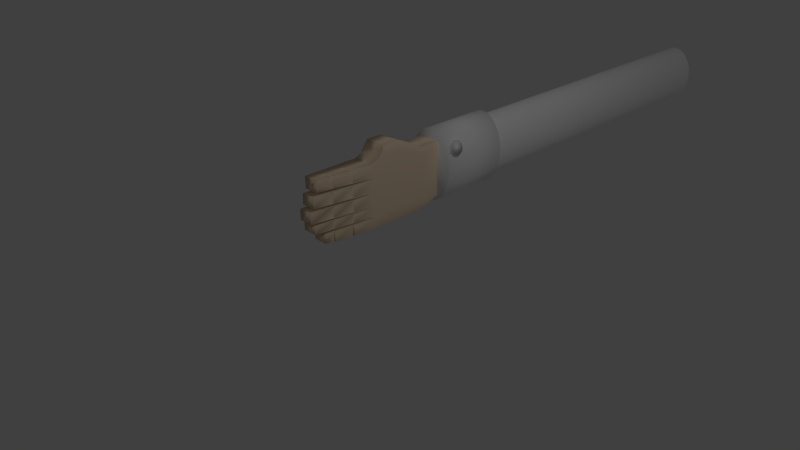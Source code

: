 # Source: hand.blend  (saved by Blender 2.73.0; exported with 4.5.12 LTS)
import bpy
from mathutils import Matrix  # noqa: F401  (used for matrix-valued properties, if any)

bpy.ops.wm.read_factory_settings(use_empty=True)
scene = bpy.context.scene
scene.name = 'Scene'

# ---- collections
col_collection_1 = bpy.data.collections.new('Collection 1'); scene.collection.children.link(col_collection_1)

# ---- materials (node trees are filled in below, after node groups)
mat_material_001 = bpy.data.materials.new('Material.001')
mat_material_001.alpha_threshold = 0.0
mat_material_001.use_transparent_shadow = False
mat_material_001.diffuse_color = (1.0, 1.0, 1.0, 1.0)
mat_material_001.roughness = 0.5
mat_material_001.specular_intensity = 1.0
mat_material = bpy.data.materials.new('Material')
mat_material.alpha_threshold = 0.0
mat_material.use_transparent_shadow = False
mat_material.diffuse_color = (1.0, 0.7858, 0.5674, 1.0)
mat_material.specular_color = (1.0, 0.7858, 0.5674)
mat_material.roughness = 0.5
mat_material.specular_intensity = 1.0

# ---- material node trees

# ---- world
world_world = bpy.data.worlds.new('World'); scene.world = world_world
world_world.color = (0.05088, 0.05088, 0.05088)
world_world.use_sun_shadow = False
world_world.sun_shadow_jitter_overblur = 0.0
world_world.cycles.sampling_method = 'MANUAL'
world_world.cycles.sample_map_resolution = 256

# ---- cameras
cam_camera = bpy.data.cameras.new('Camera')
cam_camera.clip_end = 100.0
cam_camera.lens = 35.0
cam_camera.sensor_width = 32.0
cam_camera.sensor_height = 18.0
cam_camera.ortho_scale = 7.314
cam_camera.dof.focus_distance = 0.0
cam_camera.dof.aperture_fstop = 128.0

# ---- lights
light_lamp = bpy.data.lights.new('Lamp', 'POINT')
light_lamp.transmission_factor = 0.0
light_lamp.cutoff_distance = 30.0
light_lamp.energy = 100.0
light_lamp.shadow_buffer_clip_start = 1.001
light_lamp.shadow_soft_size = 0.1
light_lamp.shadow_maximum_resolution = 0.006
light_lamp.use_absolute_resolution = True
light_lamp.cycles.use_multiple_importance_sampling = False

# ---- meshes
me_cylinder_002 = bpy.data.meshes.new('Cylinder.002')
me_cylinder_002.from_pydata([(0.0, 1.0, -1.0), (0.0, 1.0, 1.0), (0.1951, 0.9808, -1.0), (0.1951, 0.9808, 1.0), (0.3827, 0.9239, -1.0), (0.3827, 0.9239, 1.0), (0.5556, 0.8315, -1.0), (0.5556, 0.8315, 1.0), (0.7071, 0.7071, -1.0), (0.7071, 0.7071, 1.0), (0.8315, 0.5556, -1.0), (0.8315, 0.5556, 1.0), (0.9239, 0.3827, -1.0), (0.9239, 0.3827, 1.0), (0.9808, 0.1951, -1.0), (0.9808, 0.1951, 1.0), (1.0, 7.55e-08, -1.0), (1.0, 7.55e-08, 1.0), (0.9808, -0.1951, -1.0), (0.9808, -0.1951, 1.0), (0.9239, -0.3827, -1.0), (0.9239, -0.3827, 1.0), (0.8315, -0.5556, -1.0), (0.8315, -0.5556, 1.0), (0.7071, -0.7071, -1.0), (0.7071, -0.7071, 1.0), (0.5556, -0.8315, -1.0), (0.5556, -0.8315, 1.0), (0.3827, -0.9239, -1.0), (0.3827, -0.9239, 1.0), (0.1951, -0.9808, -1.0), (0.1951, -0.9808, 1.0), (-3.258e-07, -1.0, -1.0), (-3.258e-07, -1.0, 1.0), (-0.1951, -0.9808, -1.0), (-0.1951, -0.9808, 1.0), (-0.3827, -0.9239, -1.0), (-0.3827, -0.9239, 1.0), (-0.5556, -0.8315, -1.0), (-0.5556, -0.8315, 1.0), (-0.7071, -0.7071, -1.0), (-0.7071, -0.7071, 1.0), (-0.8315, -0.5556, -1.0), (-0.8315, -0.5556, 1.0), (-0.9239, -0.3827, -1.0), (-0.9239, -0.3827, 1.0), (-0.9808, -0.1951, -1.0), (-0.9808, -0.1951, 1.0), (-1.0, 9.656e-07, -1.0), (-1.0, 9.656e-07, 1.0), (-0.9808, 0.1951, -1.0), (-0.9808, 0.1951, 1.0), (-0.9239, 0.3827, -1.0), (-0.9239, 0.3827, 1.0), (-0.8315, 0.5556, -1.0), (-0.8315, 0.5556, 1.0), (-0.7071, 0.7071, -1.0), (-0.7071, 0.7071, 1.0), (-0.5556, 0.8315, -1.0), (-0.5556, 0.8315, 1.0), (-0.3827, 0.9239, -1.0), (-0.3827, 0.9239, 1.0), (-0.1951, 0.9808, -1.0), (-0.1951, 0.9808, 1.0)], [], [(0, 1, 3, 2), (2, 3, 5, 4), (4, 5, 7, 6), (6, 7, 9, 8), (8, 9, 11, 10), (10, 11, 13, 12), (12, 13, 15, 14), (14, 15, 17, 16), (16, 17, 19, 18), (18, 19, 21, 20), (20, 21, 23, 22), (22, 23, 25, 24), (24, 25, 27, 26), (26, 27, 29, 28), (28, 29, 31, 30), (30, 31, 33, 32), (32, 33, 35, 34), (34, 35, 37, 36), (36, 37, 39, 38), (38, 39, 41, 40), (40, 41, 43, 42), (42, 43, 45, 44), (44, 45, 47, 46), (46, 47, 49, 48), (48, 49, 51, 50), (50, 51, 53, 52), (52, 53, 55, 54), (54, 55, 57, 56), (56, 57, 59, 58), (58, 59, 61, 60), (3, 1, 63, 61, 59, 57, 55, 53, 51, 49, 47, 45, 43, 41, 39, 37, 35, 33, 31, 29, 27, 25, 23, 21, 19, 17, 15, 13, 11, 9, 7, 5), (62, 63, 1, 0), (60, 61, 63, 62), (0, 2, 4, 6, 8, 10, 12, 14, 16, 18, 20, 22, 24, 26, 28, 30, 32, 34, 36, 38, 40, 42, 44, 46, 48, 50, 52, 54, 56, 58, 60, 62)])
me_cylinder_002.polygons.foreach_set('use_smooth', [True] * 34)
me_cylinder_002.materials.append(mat_material_001)
me_cylinder_002.use_remesh_preserve_volume = False
me_cylinder_002.use_remesh_preserve_attributes = False
me_cylinder_002.use_mirror_vertex_groups = False
me_cylinder_002.update()
me_cylinder_001 = bpy.data.meshes.new('Cylinder.001')
me_cylinder_001.from_pydata([(0.0, 1.0, -1.0), (0.0, 1.0, 1.0), (0.1951, 0.9808, -1.0), (0.1951, 0.9808, 1.0), (0.3827, 0.9239, -1.0), (0.3827, 0.9239, 1.0), (0.5556, 0.8315, -1.0), (0.5556, 0.8315, 1.0), (0.7071, 0.7071, -1.0), (0.7071, 0.7071, 1.0), (0.8315, 0.5556, -1.0), (0.8315, 0.5556, 1.0), (0.9239, 0.3827, -1.0), (0.9239, 0.3827, 1.0), (0.9808, 0.1951, -1.0), (0.9808, 0.1951, 1.0), (1.0, 7.55e-08, -1.0), (1.0, 7.55e-08, 1.0), (0.9808, -0.1951, -1.0), (0.9808, -0.1951, 1.0), (0.9239, -0.3827, -1.0), (0.9239, -0.3827, 1.0), (0.8315, -0.5556, -1.0), (0.8315, -0.5556, 1.0), (0.7071, -0.7071, -1.0), (0.7071, -0.7071, 1.0), (0.5556, -0.8315, -1.0), (0.5556, -0.8315, 1.0), (0.3827, -0.9239, -1.0), (0.3827, -0.9239, 1.0), (0.1951, -0.9808, -1.0), (0.1951, -0.9808, 1.0), (-3.258e-07, -1.0, -1.0), (-3.258e-07, -1.0, 1.0), (-0.1951, -0.9808, -1.0), (-0.1951, -0.9808, 1.0), (-0.3827, -0.9239, -1.0), (-0.3827, -0.9239, 1.0), (-0.5556, -0.8315, -1.0), (-0.5556, -0.8315, 1.0), (-0.7071, -0.7071, -1.0), (-0.7071, -0.7071, 1.0), (-0.8315, -0.5556, -1.0), (-0.8315, -0.5556, 1.0), (-0.9239, -0.3827, -1.0), (-0.9239, -0.3827, 1.0), (-0.9808, -0.1951, -1.0), (-0.9808, -0.1951, 1.0), (-1.0, 9.656e-07, -1.0), (-1.0, 9.656e-07, 1.0), (-0.9808, 0.1951, -1.0), (-0.9808, 0.1951, 1.0), (-0.9239, 0.3827, -1.0), (-0.9239, 0.3827, 1.0), (-0.8315, 0.5556, -1.0), (-0.8315, 0.5556, 1.0), (-0.7071, 0.7071, -1.0), (-0.7071, 0.7071, 1.0), (-0.5556, 0.8315, -1.0), (-0.5556, 0.8315, 1.0), (-0.3827, 0.9239, -1.0), (-0.3827, 0.9239, 1.0), (-0.1951, 0.9808, -1.0), (-0.1951, 0.9808, 1.0)], [], [(0, 1, 3, 2), (2, 3, 5, 4), (4, 5, 7, 6), (6, 7, 9, 8), (8, 9, 11, 10), (10, 11, 13, 12), (12, 13, 15, 14), (14, 15, 17, 16), (16, 17, 19, 18), (18, 19, 21, 20), (20, 21, 23, 22), (22, 23, 25, 24), (24, 25, 27, 26), (26, 27, 29, 28), (28, 29, 31, 30), (30, 31, 33, 32), (32, 33, 35, 34), (34, 35, 37, 36), (36, 37, 39, 38), (38, 39, 41, 40), (40, 41, 43, 42), (42, 43, 45, 44), (44, 45, 47, 46), (46, 47, 49, 48), (48, 49, 51, 50), (50, 51, 53, 52), (52, 53, 55, 54), (54, 55, 57, 56), (56, 57, 59, 58), (58, 59, 61, 60), (3, 1, 63, 61, 59, 57, 55, 53, 51, 49, 47, 45, 43, 41, 39, 37, 35, 33, 31, 29, 27, 25, 23, 21, 19, 17, 15, 13, 11, 9, 7, 5), (62, 63, 1, 0), (60, 61, 63, 62), (0, 2, 4, 6, 8, 10, 12, 14, 16, 18, 20, 22, 24, 26, 28, 30, 32, 34, 36, 38, 40, 42, 44, 46, 48, 50, 52, 54, 56, 58, 60, 62)])
me_cylinder_001.polygons.foreach_set('use_smooth', [True] * 34)
me_cylinder_001.materials.append(mat_material_001)
me_cylinder_001.use_remesh_preserve_volume = False
me_cylinder_001.use_remesh_preserve_attributes = False
me_cylinder_001.use_mirror_vertex_groups = False
me_cylinder_001.update()
me_cylinder = bpy.data.meshes.new('Cylinder')
me_cylinder.from_pydata([(0.0, 1.0, -1.0), (0.0, 1.0, 1.0), (0.1951, 0.9808, -1.0), (0.1951, 0.9808, 1.0), (0.3827, 0.9239, -1.0), (0.3827, 0.9239, 1.0), (0.5556, 0.8315, -1.0), (0.5556, 0.8315, 1.0), (0.7071, 0.7071, -1.0), (0.7071, 0.7071, 1.0), (0.8315, 0.5556, -1.0), (0.8315, 0.5556, 1.0), (0.9239, 0.3827, -1.0), (0.9239, 0.3827, 1.0), (0.9808, 0.1951, -1.0), (0.9808, 0.1951, 1.0), (1.0, 7.55e-08, -1.0), (1.0, 7.55e-08, 1.0), (0.9808, -0.1951, -1.0), (0.9808, -0.1951, 1.0), (0.9239, -0.3827, -1.0), (0.9239, -0.3827, 1.0), (0.8315, -0.5556, -1.0), (0.8315, -0.5556, 1.0), (0.7071, -0.7071, -1.0), (0.7071, -0.7071, 1.0), (0.5556, -0.8315, -1.0), (0.5556, -0.8315, 1.0), (0.3827, -0.9239, -1.0), (0.3827, -0.9239, 1.0), (0.1951, -0.9808, -1.0), (0.1951, -0.9808, 1.0), (-3.258e-07, -1.0, -1.0), (-3.258e-07, -1.0, 1.0), (-0.1951, -0.9808, -1.0), (-0.1951, -0.9808, 1.0), (-0.3827, -0.9239, -1.0), (-0.3827, -0.9239, 1.0), (-0.5556, -0.8315, -1.0), (-0.5556, -0.8315, 1.0), (-0.7071, -0.7071, -1.0), (-0.7071, -0.7071, 1.0), (-0.8315, -0.5556, -1.0), (-0.8315, -0.5556, 1.0), (-0.9239, -0.3827, -1.0), (-0.9239, -0.3827, 1.0), (-0.9808, -0.1951, -1.0), (-0.9808, -0.1951, 1.0), (-1.0, 9.656e-07, -1.0), (-1.0, 9.656e-07, 1.0), (-0.9808, 0.1951, -1.0), (-0.9808, 0.1951, 1.0), (-0.9239, 0.3827, -1.0), (-0.9239, 0.3827, 1.0), (-0.8315, 0.5556, -1.0), (-0.8315, 0.5556, 1.0), (-0.7071, 0.7071, -1.0), (-0.7071, 0.7071, 1.0), (-0.5556, 0.8315, -1.0), (-0.5556, 0.8315, 1.0), (-0.3827, 0.9239, -1.0), (-0.3827, 0.9239, 1.0), (-0.1951, 0.9808, -1.0), (-0.1951, 0.9808, 1.0)], [], [(0, 1, 3, 2), (2, 3, 5, 4), (4, 5, 7, 6), (6, 7, 9, 8), (8, 9, 11, 10), (10, 11, 13, 12), (12, 13, 15, 14), (14, 15, 17, 16), (16, 17, 19, 18), (18, 19, 21, 20), (20, 21, 23, 22), (22, 23, 25, 24), (24, 25, 27, 26), (26, 27, 29, 28), (28, 29, 31, 30), (30, 31, 33, 32), (32, 33, 35, 34), (34, 35, 37, 36), (36, 37, 39, 38), (38, 39, 41, 40), (40, 41, 43, 42), (42, 43, 45, 44), (44, 45, 47, 46), (46, 47, 49, 48), (48, 49, 51, 50), (50, 51, 53, 52), (52, 53, 55, 54), (54, 55, 57, 56), (56, 57, 59, 58), (58, 59, 61, 60), (3, 1, 63, 61, 59, 57, 55, 53, 51, 49, 47, 45, 43, 41, 39, 37, 35, 33, 31, 29, 27, 25, 23, 21, 19, 17, 15, 13, 11, 9, 7, 5), (62, 63, 1, 0), (60, 61, 63, 62), (0, 2, 4, 6, 8, 10, 12, 14, 16, 18, 20, 22, 24, 26, 28, 30, 32, 34, 36, 38, 40, 42, 44, 46, 48, 50, 52, 54, 56, 58, 60, 62)])
me_cylinder.polygons.foreach_set('use_smooth', [True] * 34)
me_cylinder.materials.append(mat_material_001)
me_cylinder.use_remesh_preserve_volume = False
me_cylinder.use_remesh_preserve_attributes = False
me_cylinder.use_mirror_vertex_groups = False
me_cylinder.update()
me_cube_001 = bpy.data.meshes.new('Cube.001')
me_cube_001.from_pydata([(-1.0, -0.8, -1.0), (-1.467, 0.9799, -0.7674), (1.0, 1.0, -0.7674), (0.3333, -0.8, -1.0), (-1.0, -0.9, 1.0), (-1.0, 1.0, 1.0), (1.0, 1.0, 1.0), (0.3333, -0.9, 1.0), (-1.0, 0.7122, 1.0), (-1.713, 0.6827, -1.0), (1.0, 0.7122, 1.0), (1.0, 0.7122, -1.0), (-1.667, 0.2909, -1.0), (1.0, 0.2909, 1.465), (-1.0, 0.2909, 1.465), (1.0, 0.2909, -1.0), (-1.0, -0.1298, -1.0), (1.0, -0.1298, 1.0), (-1.0, -0.1298, 1.0), (1.0, -0.1298, -1.0), (-1.0, 0.07093, 1.454), (1.0, 0.07093, -1.0), (-1.667, 0.07093, -1.0), (1.0, 0.07093, 1.454), (-1.0, -0.9, 0.6371), (-1.467, 0.9799, 0.6371), (1.0, 1.0, 0.6371), (0.3333, -0.9, 0.6371), (1.0, 0.7122, 0.6371), (-1.713, 0.6827, 0.6638), (-1.667, 0.2909, 1.018), (1.0, 0.2909, 1.018), (-1.0, -0.1298, 0.6371), (1.0, -0.1298, 0.6371), (1.0, 0.07093, 1.009), (-1.667, 0.07093, 1.009), (-1.467, 0.9799, 0.5652), (1.0, 1.0, 0.5652), (1.0, -0.1, 0.5652), (1.0, 0.7122, 0.5652), (-1.713, 0.6827, 0.5907), (-1.667, 0.2909, 0.9292), (1.0, 0.2909, 0.9292), (-1.0, -0.1298, 0.5652), (1.0, -0.1298, 0.5652), (1.0, 0.07093, 0.9209), (-1.667, 0.07093, 0.9209), (-1.0, -0.1, 0.5652), (-1.467, 0.9799, 0.5115), (1.0, 1.0, 0.5115), (0.3333, -0.95, 0.5115), (1.0, 0.7122, 0.5115), (-1.713, 0.6827, 0.5361), (-1.667, 0.2909, 0.863), (1.0, 0.2909, 0.863), (-1.0, -0.1298, 0.5115), (1.0, -0.1298, 0.5115), (1.0, 0.07093, 0.8549), (-1.667, 0.07093, 0.8549), (-1.0, -0.95, 0.5115), (-1.467, 0.9799, 0.1334), (1.0, 1.0, 0.1334), (1.0, -0.2, 0.1334), (1.0, 0.7122, 0.1334), (-1.713, 0.6827, 0.1519), (-1.667, 0.2909, 0.397), (1.0, 0.2909, 0.397), (-1.0, -0.1298, 0.1334), (1.0, -0.1298, 0.1334), (1.0, 0.07093, 0.3909), (-1.667, 0.07093, 0.3909), (-1.0, -0.2, 0.1334), (-1.467, 0.9799, -0.2912), (1.0, 1.0, -0.2912), (1.0, -0.2, -0.2912), (1.0, 0.7122, -0.2912), (-1.713, 0.6827, -0.2797), (-1.667, 0.2909, -0.1264), (1.0, 0.2909, -0.1264), (-1.0, -0.1298, -0.2912), (1.0, -0.1298, -0.2912), (1.0, 0.07093, -0.1301), (-1.667, 0.07093, -0.1301), (-1.0, -0.2, -0.2912), (-1.467, 0.9799, -0.6447), (1.0, 1.0, -0.6447), (1.0, -0.1, -0.6447), (1.0, 0.7122, -0.6447), (-1.713, 0.6827, -0.6389), (-1.667, 0.2909, -0.5621), (1.0, 0.2909, -0.5621), (-1.0, -0.1298, -0.6447), (1.0, -0.1298, -0.6447), (1.0, 0.07093, -0.564), (-1.667, 0.07093, -0.564), (-1.0, -0.1, -0.6447), (-1.0, -0.95, -0.3391), (-1.467, 0.9799, -0.3391), (1.0, 1.0, -0.3391), (0.3333, -0.95, -0.3391), (1.0, 0.7122, -0.3391), (-1.713, 0.6827, -0.3283), (-1.667, 0.2909, -0.1854), (1.0, 0.2909, -0.1854), (-1.0, -0.1298, -0.3391), (1.0, -0.1298, -0.3391), (1.0, 0.07093, -0.1889), (-1.667, 0.07093, -0.1889), (-1.0, -1.0, -0.247), (-1.467, 0.9799, -0.247), (1.0, 1.0, -0.247), (0.3333, -1.0, -0.247), (1.0, 0.7122, -0.247), (-1.713, 0.6827, -0.2348), (-1.667, 0.2909, -0.0719), (1.0, 0.2909, -0.0719), (-1.0, -0.1298, -0.247), (1.0, -0.1298, -0.247), (1.0, 0.07093, -0.07592), (-1.667, 0.07093, -0.07592), (-1.0, -1.0, 0.0856), (-1.467, 0.9799, 0.0856), (1.0, 1.0, 0.0856), (0.3333, -1.0, 0.0856), (1.0, 0.7122, 0.0856), (-1.713, 0.6827, 0.1033), (-1.667, 0.2909, 0.3381), (1.0, 0.2909, 0.3381), (-1.0, -0.1298, 0.0856), (1.0, -0.1298, 0.0856), (1.0, 0.07093, 0.3323), (-1.667, 0.07093, 0.3323), (-1.0, -0.95, 0.1846), (-1.467, 0.9799, 0.1846), (1.0, 1.0, 0.1846), (0.3333, -0.95, 0.1846), (1.0, 0.7122, 0.1846), (-1.713, 0.6827, 0.2039), (-1.667, 0.2909, 0.4601), (1.0, 0.2909, 0.4601), (-1.0, -0.1298, 0.1846), (1.0, -0.1298, 0.1846), (1.0, 0.07093, 0.4538), (-1.667, 0.07093, 0.4538), (-1.467, 0.9799, -0.6945), (1.0, 1.0, -0.6945), (0.3333, -0.8, -0.6945), (1.0, 0.7122, -0.6945), (-1.713, 0.6827, -0.6895), (-1.667, 0.2909, -0.6234), (1.0, 0.2909, -0.6234), (-1.0, -0.1298, -0.6945), (1.0, -0.1298, -0.6945), (1.0, 0.07093, -0.625), (-1.667, 0.07093, -0.625), (-1.0, -0.8, -0.6945), (-1.467, 0.9799, -0.5926), (1.0, 1.0, -0.5926), (0.3333, -0.95, -0.5926), (1.0, 0.7122, -0.5926), (-1.713, 0.6827, -0.586), (-1.667, 0.2909, -0.4979), (1.0, 0.2909, -0.4979), (-1.0, -0.1298, -0.5926), (1.0, -0.1298, -0.5926), (1.0, 0.07093, -0.5001), (-1.667, 0.07093, -0.5001), (-1.0, -0.95, -0.5926), (-1.0, -0.4131, -1.0), (0.7162, -0.4131, 1.0), (-1.0, -0.4131, 1.0), (0.7162, -0.4131, -1.0), (-1.0, -0.4131, 0.6371), (0.7162, -0.4131, 0.6371), (-1.0, -0.1201, 0.5652), (1.0, -0.1201, 0.5652), (-1.0, -0.4131, 0.5115), (0.7162, -0.4131, 0.5115), (-1.0, -0.1526, 0.1334), (1.0, -0.1526, 0.1334), (-1.0, -0.1526, -0.2912), (1.0, -0.1526, -0.2912), (-1.0, -0.1201, -0.6447), (1.0, -0.1201, -0.6447), (0.7162, -0.4131, -0.3391), (-1.0, -0.4131, -0.3391), (0.7162, -0.4131, -0.247), (-1.0, -0.4131, -0.247), (-1.0, -0.4131, 0.0856), (0.7162, -0.4131, 0.0856), (0.7162, -0.4131, 0.1846), (-1.0, -0.4131, 0.1846), (-1.0, -0.4131, -0.6945), (0.7162, -0.4131, -0.6945), (0.7162, -0.4131, -0.5926), (-1.0, -0.4131, -0.5926), (-1.0, -0.6908, -1.0), (0.5035, -0.6906, 1.0), (-1.0, -0.6908, 0.6371), (-1.0, -0.1106, 0.5652), (-1.0, -0.6908, 0.5115), (-1.0, -0.175, 0.1334), (-1.0, -0.175, -0.2912), (-1.0, -0.1106, -0.6447), (-1.0, -0.6908, -0.3391), (-1.0, -0.6908, -0.247), (-1.0, -0.6908, 0.0856), (-1.0, -0.6908, 0.1846), (-1.0, -0.6908, -0.6945), (-1.0, -0.6908, -0.5926), (-1.0, -0.6908, 1.0), (0.5035, -0.691, -1.0), (0.5035, -0.6907, 0.6371), (1.0, -0.1106, 0.5652), (0.5035, -0.6907, 0.5115), (1.0, -0.175, 0.1334), (1.0, -0.175, -0.2912), (1.0, -0.1106, -0.6447), (0.5035, -0.6909, -0.3391), (0.5035, -0.6909, -0.247), (0.5035, -0.6908, 0.0856), (0.5035, -0.6908, 0.1846), (0.5035, -0.691, -0.6945), (0.5035, -0.6909, -0.5926), (-1.0, -0.3915, 1.0), (0.7995, -0.3915, -1.0), (0.7995, -0.3915, 0.6371), (1.0, -0.1208, 0.5652), (0.7995, -0.3915, 0.5115), (1.0, -0.1509, 0.1334), (1.0, -0.1509, -0.2912), (1.0, -0.1208, -0.6447), (0.7995, -0.3915, -0.3391), (0.7995, -0.3915, -0.247), (0.7995, -0.3915, 0.0856), (0.7995, -0.3915, 0.1846), (0.7995, -0.3915, -0.6945), (0.7995, -0.3915, -0.5926), (-1.0, -0.3915, -1.0), (0.7995, -0.3915, 1.0), (-1.0, -0.3915, 0.6371), (-1.0, -0.1208, 0.5652), (-1.0, -0.3915, 0.5115), (-1.0, -0.1509, 0.1334), (-1.0, -0.1509, -0.2912), (-1.0, -0.1208, -0.6447), (-1.0, -0.3915, -0.3391), (-1.0, -0.3915, -0.247), (-1.0, -0.3915, 0.0856), (-1.0, -0.3915, 0.1846), (-1.0, -0.3915, -0.6945), (-1.0, -0.3915, -0.5926), (-1.0, -0.4339, 1.0), (0.767, -0.4339, -1.0), (0.767, -0.4339, 0.6371), (1.0, -0.1194, 0.5652), (0.767, -0.4339, 0.5115), (1.0, -0.1543, 0.1334), (1.0, -0.1543, -0.2912), (1.0, -0.1194, -0.6447), (0.767, -0.4339, -0.3391), (0.767, -0.4339, -0.247), (0.767, -0.4339, 0.0856), (0.767, -0.4339, 0.1846), (0.767, -0.4339, -0.6945), (0.767, -0.4339, -0.5926), (-1.0, -0.4339, -1.0), (0.767, -0.4339, 1.0), (-1.0, -0.4339, 0.6371), (-1.0, -0.1194, 0.5652), (-1.0, -0.4339, 0.5115), (-1.0, -0.1543, 0.1334), (-1.0, -0.1543, -0.2912), (-1.0, -0.1194, -0.6447), (-1.0, -0.4339, -0.3391), (-1.0, -0.4339, -0.247), (-1.0, -0.4339, 0.0856), (-1.0, -0.4339, 0.1846), (-1.0, -0.4339, -0.6945), (-1.0, -0.4339, -0.5926), (-1.0, -0.6727, -1.0), (0.5841, -0.6727, 1.0), (-1.0, -0.6727, 0.6371), (-1.0, -0.1112, 0.5652), (-1.0, -0.6727, 0.5115), (-1.0, -0.1736, 0.1334), (-1.0, -0.1736, -0.2912), (-1.0, -0.1112, -0.6447), (-1.0, -0.6727, -0.3391), (-1.0, -0.6727, -0.247), (-1.0, -0.6727, 0.0856), (-1.0, -0.6727, 0.1846), (-1.0, -0.6727, -0.6945), (-1.0, -0.6727, -0.5926), (-1.0, -0.6727, 1.0), (0.5841, -0.6727, -1.0), (0.5841, -0.6727, 0.6371), (1.0, -0.1112, 0.5652), (0.5841, -0.6727, 0.5115), (1.0, -0.1736, 0.1334), (1.0, -0.1736, -0.2912), (1.0, -0.1112, -0.6447), (0.5841, -0.6727, -0.3391), (0.5841, -0.6727, -0.247), (0.5841, -0.6727, 0.0856), (0.5841, -0.6727, 0.1846), (0.5841, -0.6727, -0.6945), (0.5841, -0.6727, -0.5926), (-1.0, -0.6993, -1.0), (0.5517, -0.7071, 1.0), (-1.0, -0.7071, 0.6371), (-1.0, -0.1098, 0.5652), (-1.0, -0.711, 0.5115), (-1.0, -0.177, 0.1334), (-1.0, -0.177, -0.2912), (-1.0, -0.1098, -0.6447), (-1.0, -0.711, -0.3391), (-1.0, -0.7149, -0.247), (-1.0, -0.7149, 0.0856), (-1.0, -0.711, 0.1846), (-1.0, -0.6993, -0.6945), (-1.0, -0.711, -0.5926), (-1.0, -0.7071, 1.0), (0.5517, -0.6993, -1.0), (0.5517, -0.7071, 0.6371), (1.0, -0.1098, 0.5652), (0.5517, -0.711, 0.5115), (1.0, -0.177, 0.1334), (1.0, -0.177, -0.2912), (1.0, -0.1098, -0.6447), (0.5517, -0.711, -0.3391), (0.5517, -0.7149, -0.247), (0.5517, -0.7149, 0.0856), (0.5517, -0.711, 0.1846), (0.5517, -0.6993, -0.6945), (0.5517, -0.711, -0.5926), (-1.0, -0.9, 0.7558), (-1.467, 0.9799, 0.7558), (1.0, 1.0, 0.7558), (0.3333, -0.9, 0.7558), (1.0, 0.7122, 0.7558), (-1.479, 0.6827, 0.7844), (-1.182, 0.2909, 1.164), (1.0, 0.2909, 1.164), (-1.0, -0.1298, 0.7558), (1.0, -0.1298, 0.7558), (1.0, 0.07093, 1.155), (-1.182, 0.07093, 1.155), (0.7162, -0.4131, 0.7558), (-1.0, -0.4131, 0.7558), (-1.0, -0.6908, 0.7558), (0.5035, -0.6906, 0.7558), (0.7995, -0.3915, 0.7558), (-1.0, -0.3915, 0.7558), (0.767, -0.4339, 0.7558), (-1.0, -0.4339, 0.7558), (-1.0, -0.6727, 0.7558), (0.5841, -0.6727, 0.7558), (-1.0, -0.7071, 0.7558), (0.5517, -0.7071, 0.7558), (-1.255, -0.05286, -1.0), (1.0, 0.05472, 1.324), (-1.0, 0.02918, 1.324), (1.0, -0.05286, -1.0), (-1.255, -0.05286, 0.7797), (1.0, -0.05286, 0.7797), (-1.255, -0.05286, 0.7015), (1.0, -0.05286, 0.7015), (-1.255, -0.05286, 0.6431), (1.0, -0.05286, 0.6431), (-1.255, -0.05286, 0.2321), (1.0, -0.05286, 0.2321), (-1.255, -0.05286, -0.2295), (1.0, -0.05286, -0.2295), (-1.255, -0.05286, -0.6138), (1.0, -0.05286, -0.6138), (1.0, -0.05286, -0.2815), (-1.255, -0.05286, -0.2815), (1.0, -0.05286, -0.1814), (-1.255, -0.05286, -0.1814), (-1.255, -0.05286, 0.1801), (1.0, -0.05286, 0.1801), (1.0, -0.05286, 0.2877), (-1.255, -0.05286, 0.2877), (-1.255, -0.05286, -0.6679), (1.0, -0.05286, -0.6679), (1.0, -0.05286, -0.5572), (-1.255, -0.05286, -0.5572), (1.0, -0.02732, 0.9086), (-1.07, -0.05286, 0.9086), (-1.197, -0.07053, -1.0), (1.0, -0.0009691, 1.134), (-1.197, -0.07053, 0.7469), (-1.197, -0.07053, 0.6702), (-1.197, -0.07053, 0.6129), (-1.197, -0.07053, 0.2094), (-1.197, -0.07053, -0.2437), (-1.197, -0.07053, -0.6209), (-1.197, -0.07053, -0.2947), (-1.197, -0.07053, -0.1965), (-1.197, -0.07053, 0.1584), (-1.197, -0.07053, 0.264), (-1.197, -0.07053, -0.674), (-1.197, -0.07053, -0.5653), (-1.054, -0.07053, 0.8735), (-1.0, -0.0009691, 1.134), (1.0, -0.07053, -1.0), (1.0, -0.07053, 0.7469), (1.0, -0.07053, 0.6702), (1.0, -0.07053, 0.6129), (1.0, -0.07053, 0.2094), (1.0, -0.07053, -0.2437), (1.0, -0.07053, -0.6209), (1.0, -0.07053, -0.2947), (1.0, -0.07053, -0.1965), (1.0, -0.07053, 0.1584), (1.0, -0.07053, 0.264), (1.0, -0.07053, -0.674), (1.0, -0.07053, -0.5653), (1.0, -0.07053, 0.8735)], [], [(148, 144, 1, 9), (144, 145, 2, 1), (334, 146, 3, 323), (146, 155, 0, 3), (9, 1, 2, 11), (10, 6, 5, 8), (13, 10, 8, 14), (12, 9, 11, 15), (145, 147, 11, 2), (149, 148, 9, 12), (154, 149, 12, 22), (22, 12, 15, 21), (23, 13, 14, 20), (147, 150, 15, 11), (239, 17, 18, 224), (238, 16, 19, 225), (250, 151, 16, 238), (417, 152, 19, 406), (150, 153, 21, 15), (361, 23, 20, 362), (360, 22, 21, 363), (384, 154, 22, 360), (389, 347, 35, 364), (343, 346, 34, 31), (419, 345, 33, 407), (353, 344, 32, 240), (340, 343, 31, 28), (347, 342, 30, 35), (342, 341, 29, 30), (338, 340, 28, 26), (339, 336, 24, 27), (359, 339, 27, 324), (337, 338, 26, 25), (341, 337, 25, 29), (364, 35, 46, 366), (31, 34, 45, 42), (407, 33, 44, 408), (240, 32, 43, 241), (28, 31, 42, 39), (35, 30, 41, 46), (30, 29, 40, 41), (26, 28, 39, 37), (27, 24, 47, 38), (324, 27, 38, 325), (25, 26, 37, 36), (29, 25, 36, 40), (366, 46, 58, 368), (42, 45, 57, 54), (408, 44, 56, 409), (241, 43, 55, 242), (39, 42, 54, 51), (46, 41, 53, 58), (41, 40, 52, 53), (37, 39, 51, 49), (38, 47, 59, 50), (325, 38, 50, 326), (36, 37, 49, 48), (40, 36, 48, 52), (383, 143, 70, 370), (139, 142, 69, 66), (416, 141, 68, 410), (249, 140, 67, 243), (136, 139, 66, 63), (143, 138, 65, 70), (138, 137, 64, 65), (134, 136, 63, 61), (135, 132, 71, 62), (333, 135, 62, 327), (133, 134, 61, 60), (137, 133, 60, 64), (379, 119, 82, 372), (115, 118, 81, 78), (414, 117, 80, 411), (247, 116, 79, 244), (112, 115, 78, 75), (119, 114, 77, 82), (114, 113, 76, 77), (110, 112, 75, 73), (111, 108, 83, 74), (331, 111, 74, 328), (109, 110, 73, 72), (113, 109, 72, 76), (387, 166, 94, 374), (162, 165, 93, 90), (418, 164, 92, 412), (251, 163, 91, 245), (159, 162, 90, 87), (166, 161, 89, 94), (161, 160, 88, 89), (157, 159, 87, 85), (158, 167, 95, 86), (335, 158, 86, 329), (156, 157, 85, 84), (160, 156, 84, 88), (76, 72, 97, 101), (72, 73, 98, 97), (328, 74, 99, 330), (74, 83, 96, 99), (73, 75, 100, 98), (77, 76, 101, 102), (82, 77, 102, 107), (75, 78, 103, 100), (244, 79, 104, 246), (411, 80, 105, 413), (78, 81, 106, 103), (372, 82, 107, 377), (125, 121, 109, 113), (121, 122, 110, 109), (332, 123, 111, 331), (123, 120, 108, 111), (122, 124, 112, 110), (126, 125, 113, 114), (131, 126, 114, 119), (124, 127, 115, 112), (248, 128, 116, 247), (415, 129, 117, 414), (127, 130, 118, 115), (380, 131, 119, 379), (370, 70, 131, 380), (66, 69, 130, 127), (410, 68, 129, 415), (243, 67, 128, 248), (63, 66, 127, 124), (70, 65, 126, 131), (65, 64, 125, 126), (61, 63, 124, 122), (62, 71, 120, 123), (327, 62, 123, 332), (60, 61, 122, 121), (64, 60, 121, 125), (52, 48, 133, 137), (48, 49, 134, 133), (326, 50, 135, 333), (50, 59, 132, 135), (49, 51, 136, 134), (53, 52, 137, 138), (58, 53, 138, 143), (51, 54, 139, 136), (242, 55, 140, 249), (409, 56, 141, 416), (54, 57, 142, 139), (368, 58, 143, 383), (374, 94, 154, 384), (90, 93, 153, 150), (412, 92, 152, 417), (245, 91, 151, 250), (87, 90, 150, 147), (94, 89, 149, 154), (89, 88, 148, 149), (85, 87, 147, 145), (86, 95, 155, 146), (329, 86, 146, 334), (84, 85, 145, 144), (88, 84, 144, 148), (101, 97, 156, 160), (97, 98, 157, 156), (330, 99, 158, 335), (99, 96, 167, 158), (98, 100, 159, 157), (102, 101, 160, 161), (107, 102, 161, 166), (100, 103, 162, 159), (246, 104, 163, 251), (413, 105, 164, 418), (103, 106, 165, 162), (377, 107, 166, 387), (274, 185, 195, 279), (232, 184, 194, 237), (231, 183, 193, 236), (273, 182, 192, 278), (270, 176, 191, 277), (228, 177, 190, 235), (229, 179, 189, 234), (271, 178, 188, 276), (276, 188, 187, 275), (234, 189, 186, 233), (272, 180, 185, 274), (230, 181, 184, 232), (237, 194, 183, 231), (279, 195, 182, 273), (233, 186, 181, 230), (275, 187, 180, 272), (235, 190, 179, 229), (277, 191, 178, 271), (227, 175, 177, 228), (269, 174, 176, 270), (226, 173, 175, 227), (268, 172, 174, 269), (352, 348, 173, 226), (355, 349, 172, 268), (278, 192, 168, 266), (266, 168, 171, 253), (267, 169, 170, 252), (236, 193, 171, 225), (309, 197, 210, 322), (308, 196, 211, 323), (320, 208, 196, 308), (358, 350, 198, 310), (310, 198, 199, 311), (311, 199, 200, 312), (319, 207, 201, 313), (317, 205, 202, 314), (321, 209, 203, 315), (314, 202, 204, 316), (318, 206, 205, 317), (313, 201, 206, 318), (312, 200, 207, 319), (315, 203, 208, 320), (316, 204, 209, 321), (302, 218, 223, 307), (301, 217, 222, 306), (298, 214, 221, 305), (299, 215, 220, 304), (304, 220, 219, 303), (300, 216, 218, 302), (307, 223, 217, 301), (303, 219, 216, 300), (305, 221, 215, 299), (297, 213, 214, 298), (296, 212, 213, 297), (357, 351, 212, 296), (306, 222, 211, 295), (152, 236, 225, 19), (345, 352, 226, 33), (33, 226, 227, 44), (44, 227, 228, 56), (141, 235, 229, 68), (117, 233, 230, 80), (164, 237, 231, 92), (80, 230, 232, 105), (129, 234, 233, 117), (68, 229, 234, 129), (56, 228, 235, 141), (92, 231, 236, 152), (105, 232, 237, 164), (185, 246, 251, 195), (182, 245, 250, 192), (176, 242, 249, 191), (178, 243, 248, 188), (188, 248, 247, 187), (180, 244, 246, 185), (195, 251, 245, 182), (187, 247, 244, 180), (191, 249, 243, 178), (174, 241, 242, 176), (172, 240, 241, 174), (349, 353, 240, 172), (192, 250, 238, 168), (168, 238, 225, 171), (169, 239, 224, 170), (193, 264, 253, 171), (348, 354, 254, 173), (173, 254, 255, 175), (175, 255, 256, 177), (190, 263, 257, 179), (186, 261, 258, 181), (194, 265, 259, 183), (181, 258, 260, 184), (189, 262, 261, 186), (179, 257, 262, 189), (177, 256, 263, 190), (183, 259, 264, 193), (184, 260, 265, 194), (281, 267, 252, 294), (280, 266, 253, 295), (292, 278, 266, 280), (356, 355, 268, 282), (282, 268, 269, 283), (283, 269, 270, 284), (291, 277, 271, 285), (289, 275, 272, 286), (293, 279, 273, 287), (286, 272, 274, 288), (290, 276, 275, 289), (285, 271, 276, 290), (284, 270, 277, 291), (287, 273, 278, 292), (288, 274, 279, 293), (204, 288, 293, 209), (203, 287, 292, 208), (200, 284, 291, 207), (201, 285, 290, 206), (206, 290, 289, 205), (202, 286, 288, 204), (209, 293, 287, 203), (205, 289, 286, 202), (207, 291, 285, 201), (199, 283, 284, 200), (198, 282, 283, 199), (350, 356, 282, 198), (208, 292, 280, 196), (196, 280, 295, 211), (197, 281, 294, 210), (264, 306, 295, 253), (354, 357, 296, 254), (254, 296, 297, 255), (255, 297, 298, 256), (263, 305, 299, 257), (261, 303, 300, 258), (265, 307, 301, 259), (258, 300, 302, 260), (262, 304, 303, 261), (257, 299, 304, 262), (256, 298, 305, 263), (259, 301, 306, 264), (260, 302, 307, 265), (96, 316, 321, 167), (95, 315, 320, 155), (59, 312, 319, 132), (71, 313, 318, 120), (120, 318, 317, 108), (83, 314, 316, 96), (167, 321, 315, 95), (108, 317, 314, 83), (132, 319, 313, 71), (47, 311, 312, 59), (24, 310, 311, 47), (336, 358, 310, 24), (155, 320, 308, 0), (0, 308, 323, 3), (7, 309, 322, 4), (218, 330, 335, 223), (217, 329, 334, 222), (214, 326, 333, 221), (215, 327, 332, 220), (220, 332, 331, 219), (216, 328, 330, 218), (223, 335, 329, 217), (219, 331, 328, 216), (221, 333, 327, 215), (213, 325, 326, 214), (212, 324, 325, 213), (351, 359, 324, 212), (222, 334, 323, 211), (197, 309, 359, 351), (4, 322, 358, 336), (267, 281, 357, 354), (210, 294, 356, 350), (294, 252, 355, 356), (169, 267, 354, 348), (170, 224, 353, 349), (17, 239, 352, 345), (281, 197, 351, 357), (322, 210, 350, 358), (252, 170, 349, 355), (239, 169, 348, 352), (8, 5, 337, 341), (5, 6, 338, 337), (309, 7, 339, 359), (7, 4, 336, 339), (6, 10, 340, 338), (14, 8, 341, 342), (20, 14, 342, 347), (10, 13, 343, 340), (224, 18, 344, 353), (391, 17, 345, 419), (13, 23, 346, 343), (362, 20, 347, 389), (405, 362, 389, 404), (23, 361, 388, 346), (398, 377, 387, 403), (106, 376, 386, 165), (93, 375, 385, 153), (397, 374, 384, 402), (394, 368, 383, 401), (57, 369, 382, 142), (69, 371, 381, 130), (395, 370, 380, 400), (400, 380, 379, 399), (130, 381, 378, 118), (396, 372, 377, 398), (81, 373, 376, 106), (165, 386, 375, 93), (403, 387, 374, 397), (118, 378, 373, 81), (399, 379, 372, 396), (142, 382, 371, 69), (401, 383, 370, 395), (45, 367, 369, 57), (393, 366, 368, 394), (34, 365, 367, 45), (392, 364, 366, 393), (346, 388, 365, 34), (404, 389, 364, 392), (402, 384, 360, 390), (390, 360, 363, 406), (391, 361, 362, 405), (153, 385, 363, 21), (17, 391, 405, 18), (16, 390, 406, 19), (151, 402, 390, 16), (344, 404, 392, 32), (32, 392, 393, 43), (43, 393, 394, 55), (140, 401, 395, 67), (116, 399, 396, 79), (163, 403, 397, 91), (79, 396, 398, 104), (128, 400, 399, 116), (67, 395, 400, 128), (55, 394, 401, 140), (91, 397, 402, 151), (104, 398, 403, 163), (18, 405, 404, 344), (361, 391, 419, 388), (376, 413, 418, 386), (375, 412, 417, 385), (369, 409, 416, 382), (371, 410, 415, 381), (381, 415, 414, 378), (373, 411, 413, 376), (386, 418, 412, 375), (378, 414, 411, 373), (382, 416, 410, 371), (367, 408, 409, 369), (365, 407, 408, 367), (388, 419, 407, 365), (385, 417, 406, 363)])
me_cube_001.polygons.foreach_set('use_smooth', [True] * 418)
me_cube_001.materials.append(mat_material)
me_cube_001.use_remesh_preserve_volume = False
me_cube_001.use_remesh_preserve_attributes = False
me_cube_001.use_mirror_vertex_groups = False
me_cube_001.update()

# ---- objects
ob_cylinder_002 = bpy.data.objects.new('Cylinder.002', me_cylinder_002)
ob_cylinder_001 = bpy.data.objects.new('Cylinder.001', me_cylinder_001)
ob_cylinder = bpy.data.objects.new('Cylinder', me_cylinder)
ob_cube = bpy.data.objects.new('Cube', me_cube_001)
ob_lamp = bpy.data.objects.new('Lamp', light_lamp)
ob_camera = bpy.data.objects.new('Camera', cam_camera)

# ---- transforms, parenting, visibility, modifiers, constraints
ob_cylinder_002.location = (0.1427, 1.172, 1.174)
ob_cylinder_002.rotation_euler = (0.0, 1.274, 0.0)
ob_cylinder_002.scale = (0.1, 0.1, 0.2)
ob_cylinder_002.lineart.crease_threshold = 0.0
ob_cylinder_001.location = (0.01349, 4.126, 0.9421)
ob_cylinder_001.rotation_euler = (1.571, 0.0, 0.0)
ob_cylinder_001.scale = (0.31, 0.43, 2.77)
ob_cylinder_001.lineart.crease_threshold = 0.0
ob_cylinder.location = (0.01349, 1.506, 0.9521)
ob_cylinder.rotation_euler = (1.571, 0.0, 0.0)
ob_cylinder.scale = (0.34, 0.5, 0.5)
ob_cylinder.lineart.crease_threshold = 0.0
ob_cube.location = (0.0, 0.0, 0.8894)
ob_cube.scale = (0.15, 1.0, 0.43)
ob_cube.lineart.crease_threshold = 0.0
ob_lamp.location = (4.076, 1.005, 5.904)
ob_lamp.rotation_euler = (0.6503, 0.05522, 1.866)
ob_lamp.lock_rotations_4d = False
ob_lamp.empty_display_type = 'ARROWS'
ob_lamp.color = (0.0, 0.0, 0.0, 0.0)
ob_lamp.lineart.crease_threshold = 0.0
ob_camera.location = (7.481, -6.508, 5.344)
ob_camera.rotation_euler = (1.109, 0.01082, 0.8149)
ob_camera.lock_rotations_4d = False
ob_camera.empty_display_type = 'ARROWS'
ob_camera.color = (0.0, 0.0, 0.0, 0.0)
ob_camera.display_type = 'WIRE'
ob_camera.lineart.crease_threshold = 0.0

# ---- collection membership
col_collection_1.objects.link(ob_cylinder_002)
col_collection_1.objects.link(ob_cylinder_001)
col_collection_1.objects.link(ob_cylinder)
col_collection_1.objects.link(ob_cube)
col_collection_1.objects.link(ob_lamp)
col_collection_1.objects.link(ob_camera)

# ---- scene / render settings (as saved in the file)
scene.camera = ob_camera
scene.frame_start = 1; scene.frame_end = 250; scene.frame_set(2)
scene.render.engine = 'BLENDER_EEVEE_NEXT'
scene.render.resolution_percentage = 50
scene.render.dither_intensity = 0.0
scene.cycles.use_denoising = False
scene.cycles.samples = 10
scene.cycles.sampling_pattern = 'TABULATED_SOBOL'
scene.cycles.light_sampling_threshold = 0.0
scene.cycles.use_adaptive_sampling = False
scene.cycles.use_light_tree = False
scene.cycles.blur_glossy = 0.0
scene.cycles.pixel_filter_type = 'GAUSSIAN'
scene.cycles.sample_clamp_indirect = 0.0
scene.view_settings.view_transform = 'Standard'
bpy.context.view_layer.update()
